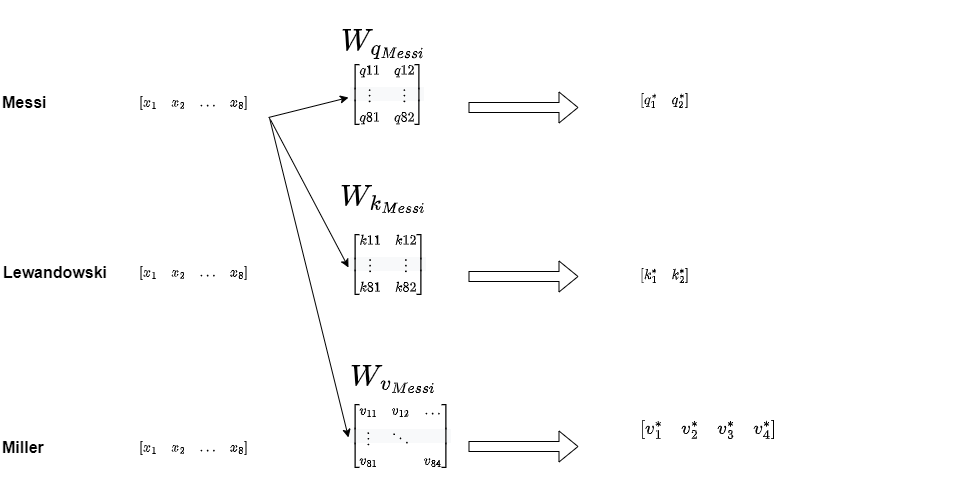

The diagram above was exported from draw.io. Its source (the exported page's mxGraphModel, read from the mxfile embedded in the PNG):
<mxGraphModel dx="2481" dy="972" grid="1" gridSize="10" guides="1" tooltips="1" connect="1" arrows="1" fold="1" page="1" pageScale="1" pageWidth="827" pageHeight="1169" math="1" shadow="0">
  <root>
    <mxCell id="0" />
    <mxCell id="1" parent="0" />
    <mxCell id="2" value="$$\begin{bmatrix} x_1&amp;amp;x_2&amp;amp; \dots &amp;amp; x_8 \end{bmatrix}$$" style="text;align=center;verticalAlign=middle;resizable=0;points=[];autosize=1;strokeColor=none;fillColor=none;html=1;" vertex="1" parent="1">
      <mxGeometry x="-10" y="240" width="330" height="30" as="geometry" />
    </mxCell>
    <mxCell id="3" value="&lt;b&gt;&lt;font style=&quot;font-size: 16px;&quot;&gt;Messi&lt;/font&gt;&lt;/b&gt;" style="text;html=1;align=left;verticalAlign=middle;resizable=0;points=[];autosize=1;strokeColor=none;fillColor=none;" vertex="1" parent="1">
      <mxGeometry x="-38" y="240" width="70" height="30" as="geometry" />
    </mxCell>
    <mxCell id="4" value="&lt;span style=&quot;color: rgb(0, 0, 0); font-family: Helvetica; font-size: 12px; font-style: normal; font-variant-ligatures: normal; font-variant-caps: normal; font-weight: 400; letter-spacing: normal; orphans: 2; text-align: center; text-indent: 0px; text-transform: none; widows: 2; word-spacing: 0px; -webkit-text-stroke-width: 0px; background-color: rgb(248, 249, 250); text-decoration-thickness: initial; text-decoration-style: initial; text-decoration-color: initial; float: none; display: inline !important;&quot;&gt;$$\begin{bmatrix} q{11} &amp;amp; q{12} \\\vdots &amp;amp; \vdots \\ q{81}&amp;nbsp; &amp;amp; q{82}\end{bmatrix}$$&lt;/span&gt;" style="text;whiteSpace=wrap;html=1;" vertex="1" parent="1">
      <mxGeometry x="310" y="210" width="560" height="40" as="geometry" />
    </mxCell>
    <mxCell id="5" value="$$\begin{bmatrix} x_1&amp;amp;x_2&amp;amp; \dots &amp;amp; x_8 \end{bmatrix}$$" style="text;align=center;verticalAlign=middle;resizable=0;points=[];autosize=1;strokeColor=none;fillColor=none;html=1;" vertex="1" parent="1">
      <mxGeometry x="-10" y="410" width="330" height="30" as="geometry" />
    </mxCell>
    <mxCell id="6" value="&lt;b&gt;&lt;font style=&quot;font-size: 16px;&quot;&gt;Lewandowski&lt;/font&gt;&lt;/b&gt;" style="text;html=1;align=left;verticalAlign=middle;resizable=0;points=[];autosize=1;strokeColor=none;fillColor=none;" vertex="1" parent="1">
      <mxGeometry x="-37" y="410" width="130" height="30" as="geometry" />
    </mxCell>
    <mxCell id="7" value="$$\begin{bmatrix} x_1&amp;amp;x_2&amp;amp; \dots &amp;amp; x_8 \end{bmatrix}$$" style="text;align=center;verticalAlign=middle;resizable=0;points=[];autosize=1;strokeColor=none;fillColor=none;html=1;" vertex="1" parent="1">
      <mxGeometry x="-10" y="585" width="330" height="30" as="geometry" />
    </mxCell>
    <mxCell id="8" value="&lt;font style=&quot;font-size: 16px;&quot;&gt;&lt;b&gt;Miller&lt;/b&gt;&lt;/font&gt;" style="text;html=1;align=left;verticalAlign=middle;resizable=0;points=[];autosize=1;strokeColor=none;fillColor=none;" vertex="1" parent="1">
      <mxGeometry x="-38" y="585" width="70" height="30" as="geometry" />
    </mxCell>
    <mxCell id="9" value="&lt;span style=&quot;color: rgb(0, 0, 0); font-family: Helvetica; font-size: 12px; font-style: normal; font-variant-ligatures: normal; font-variant-caps: normal; font-weight: 400; letter-spacing: normal; orphans: 2; text-align: center; text-indent: 0px; text-transform: none; widows: 2; word-spacing: 0px; -webkit-text-stroke-width: 0px; background-color: rgb(248, 249, 250); text-decoration-thickness: initial; text-decoration-style: initial; text-decoration-color: initial; float: none; display: inline !important;&quot;&gt;$$\begin{bmatrix}&amp;nbsp;v_{11} &amp;amp; v_{12} &amp;amp; \dots \\\vdots &amp;amp; \ddots &amp;amp; \\v_{81} &amp;amp;&amp;amp; v_{84}\end{bmatrix}$$&lt;/span&gt;" style="text;whiteSpace=wrap;html=1;" vertex="1" parent="1">
      <mxGeometry x="310" y="550" width="560" height="40" as="geometry" />
    </mxCell>
    <mxCell id="10" value="&lt;span style=&quot;color: rgb(0, 0, 0); font-family: Helvetica; font-size: 12px; font-style: normal; font-variant-ligatures: normal; font-variant-caps: normal; font-weight: 400; letter-spacing: normal; orphans: 2; text-align: center; text-indent: 0px; text-transform: none; widows: 2; word-spacing: 0px; -webkit-text-stroke-width: 0px; background-color: rgb(248, 249, 250); text-decoration-thickness: initial; text-decoration-style: initial; text-decoration-color: initial; float: none; display: inline !important;&quot;&gt;$$\begin{bmatrix} k{11} &amp;amp; k{12} \\\vdots &amp;amp; \vdots \\ k{81}&amp;nbsp; &amp;amp; k{82}\end{bmatrix}$$&lt;/span&gt;" style="text;whiteSpace=wrap;html=1;" vertex="1" parent="1">
      <mxGeometry x="310" y="380" width="460" height="40" as="geometry" />
    </mxCell>
    <mxCell id="11" value="&lt;font style=&quot;font-size: 26px;&quot;&gt;$$W_{q_{Messi}}$$&lt;/font&gt;" style="text;html=1;align=center;verticalAlign=middle;resizable=0;points=[];autosize=1;strokeColor=none;fillColor=none;" vertex="1" parent="1">
      <mxGeometry x="220" y="175" width="250" height="40" as="geometry" />
    </mxCell>
    <mxCell id="12" value="&lt;font style=&quot;font-size: 26px;&quot;&gt;$$W_{k_{Messi}}$$&lt;/font&gt;" style="text;html=1;align=center;verticalAlign=middle;resizable=0;points=[];autosize=1;strokeColor=none;fillColor=none;" vertex="1" parent="1">
      <mxGeometry x="220" y="330" width="250" height="40" as="geometry" />
    </mxCell>
    <mxCell id="13" value="&lt;font style=&quot;font-size: 26px;&quot;&gt;$$W_{v_{Messi}}$$&lt;/font&gt;" style="text;html=1;align=center;verticalAlign=middle;resizable=0;points=[];autosize=1;strokeColor=none;fillColor=none;" vertex="1" parent="1">
      <mxGeometry x="230" y="510" width="250" height="40" as="geometry" />
    </mxCell>
    <mxCell id="14" value="" style="endArrow=classic;html=1;rounded=0;fontSize=26;entryX=0;entryY=1;entryDx=0;entryDy=0;exitX=0.73;exitY=1;exitDx=0;exitDy=0;exitPerimeter=0;" edge="1" source="2" target="9" parent="1">
      <mxGeometry width="50" height="50" relative="1" as="geometry">
        <mxPoint x="560" y="550" as="sourcePoint" />
        <mxPoint x="610" y="500" as="targetPoint" />
      </mxGeometry>
    </mxCell>
    <mxCell id="15" value="" style="endArrow=classic;html=1;rounded=0;fontSize=26;entryX=0;entryY=1;entryDx=0;entryDy=0;exitX=0.733;exitY=1.067;exitDx=0;exitDy=0;exitPerimeter=0;" edge="1" source="2" target="10" parent="1">
      <mxGeometry width="50" height="50" relative="1" as="geometry">
        <mxPoint x="240.9000000000001" y="280" as="sourcePoint" />
        <mxPoint x="320" y="430" as="targetPoint" />
      </mxGeometry>
    </mxCell>
    <mxCell id="16" value="" style="endArrow=classic;html=1;rounded=0;fontSize=26;entryX=0;entryY=1;entryDx=0;entryDy=0;" edge="1" target="4" parent="1">
      <mxGeometry width="50" height="50" relative="1" as="geometry">
        <mxPoint x="230" y="270" as="sourcePoint" />
        <mxPoint x="330" y="440" as="targetPoint" />
      </mxGeometry>
    </mxCell>
    <mxCell id="17" value="" style="shape=flexArrow;endArrow=classic;html=1;rounded=0;fontSize=26;" edge="1" parent="1">
      <mxGeometry width="50" height="50" relative="1" as="geometry">
        <mxPoint x="430" y="260" as="sourcePoint" />
        <mxPoint x="540" y="260" as="targetPoint" />
      </mxGeometry>
    </mxCell>
    <mxCell id="18" value="" style="shape=flexArrow;endArrow=classic;html=1;rounded=0;fontSize=26;" edge="1" parent="1">
      <mxGeometry width="50" height="50" relative="1" as="geometry">
        <mxPoint x="430" y="429" as="sourcePoint" />
        <mxPoint x="540" y="429" as="targetPoint" />
      </mxGeometry>
    </mxCell>
    <mxCell id="19" value="" style="shape=flexArrow;endArrow=classic;html=1;rounded=0;fontSize=26;" edge="1" parent="1">
      <mxGeometry width="50" height="50" relative="1" as="geometry">
        <mxPoint x="430" y="599" as="sourcePoint" />
        <mxPoint x="540" y="599" as="targetPoint" />
      </mxGeometry>
    </mxCell>
    <mxCell id="20" value="&lt;span style=&quot;font-size: 12px; text-align: center;&quot;&gt;$$\begin{bmatrix} q^*_1&amp;amp;q^*_2\end{bmatrix}$$&lt;/span&gt;" style="text;whiteSpace=wrap;html=1;fontSize=16;" vertex="1" parent="1">
      <mxGeometry x="600" y="235" width="340" height="40" as="geometry" />
    </mxCell>
    <mxCell id="21" value="&lt;span style=&quot;font-size: 12px; text-align: center;&quot;&gt;$$\begin{bmatrix} k^*_1&amp;amp;k^*_2\end{bmatrix}$$&lt;/span&gt;" style="text;whiteSpace=wrap;html=1;fontSize=16;" vertex="1" parent="1">
      <mxGeometry x="600" y="410" width="340" height="40" as="geometry" />
    </mxCell>
    <mxCell id="22" value="$$\begin{bmatrix} v^*_1&amp;amp;v^*_2&amp;amp;v^*_3&lt;br&gt;&amp;amp;v^*_4\end{bmatrix}$$" style="text;whiteSpace=wrap;fontSize=16;html=1;" vertex="1" parent="1">
      <mxGeometry x="600" y="565" width="340" height="40" as="geometry" />
    </mxCell>
  </root>
</mxGraphModel>